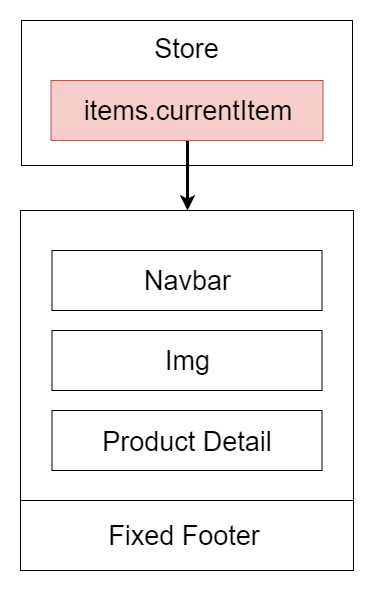

The diagram above was exported from draw.io. Its source (the exported page's mxGraphModel, read from the mxfile embedded in the PNG):
<mxGraphModel dx="1996" dy="1113" grid="1" gridSize="10" guides="1" tooltips="1" connect="1" arrows="1" fold="1" page="1" pageScale="1" pageWidth="827" pageHeight="1169" math="0" shadow="0">
  <root>
    <mxCell id="0" />
    <mxCell id="1" parent="0" />
    <mxCell id="n2TJcfIc2z7sXu8RBbt_-1" value="" style="rounded=0;whiteSpace=wrap;html=1;fontSize=27;" vertex="1" parent="1">
      <mxGeometry x="247" y="260" width="333" height="360" as="geometry" />
    </mxCell>
    <mxCell id="n2TJcfIc2z7sXu8RBbt_-4" value="" style="rounded=0;whiteSpace=wrap;html=1;" vertex="1" parent="1">
      <mxGeometry x="278.5" y="300" width="270" height="60" as="geometry" />
    </mxCell>
    <mxCell id="n2TJcfIc2z7sXu8RBbt_-6" value="Navbar" style="text;html=1;strokeColor=none;fillColor=none;align=center;verticalAlign=middle;whiteSpace=wrap;rounded=0;fontSize=27;" vertex="1" parent="1">
      <mxGeometry x="366" y="312.5" width="95" height="35" as="geometry" />
    </mxCell>
    <mxCell id="n2TJcfIc2z7sXu8RBbt_-12" value="" style="rounded=0;whiteSpace=wrap;html=1;fontSize=27;" vertex="1" parent="1">
      <mxGeometry x="248" y="70" width="331" height="145" as="geometry" />
    </mxCell>
    <mxCell id="n2TJcfIc2z7sXu8RBbt_-13" value="Store" style="text;html=1;strokeColor=none;fillColor=none;align=center;verticalAlign=middle;whiteSpace=wrap;rounded=0;fontSize=27;" vertex="1" parent="1">
      <mxGeometry x="366" y="80" width="95" height="35" as="geometry" />
    </mxCell>
    <mxCell id="n2TJcfIc2z7sXu8RBbt_-14" style="edgeStyle=orthogonalEdgeStyle;rounded=0;orthogonalLoop=1;jettySize=auto;html=1;exitX=0.5;exitY=1;exitDx=0;exitDy=0;entryX=0.5;entryY=0;entryDx=0;entryDy=0;fontSize=27;strokeWidth=3;" edge="1" parent="1" source="n2TJcfIc2z7sXu8RBbt_-15" target="n2TJcfIc2z7sXu8RBbt_-1">
      <mxGeometry relative="1" as="geometry" />
    </mxCell>
    <mxCell id="n2TJcfIc2z7sXu8RBbt_-15" value="items.currentItem" style="rounded=0;whiteSpace=wrap;html=1;fontSize=27;fillColor=#f8cecc;strokeColor=#b85450;" vertex="1" parent="1">
      <mxGeometry x="277.5" y="130" width="272" height="60" as="geometry" />
    </mxCell>
    <mxCell id="n2TJcfIc2z7sXu8RBbt_-16" value="" style="rounded=0;whiteSpace=wrap;html=1;" vertex="1" parent="1">
      <mxGeometry x="278.5" y="380" width="270" height="60" as="geometry" />
    </mxCell>
    <mxCell id="n2TJcfIc2z7sXu8RBbt_-17" value="Img" style="text;html=1;strokeColor=none;fillColor=none;align=center;verticalAlign=middle;whiteSpace=wrap;rounded=0;fontSize=27;" vertex="1" parent="1">
      <mxGeometry x="366" y="392.5" width="95" height="35" as="geometry" />
    </mxCell>
    <mxCell id="n2TJcfIc2z7sXu8RBbt_-18" value="" style="rounded=0;whiteSpace=wrap;html=1;fontSize=27;" vertex="1" parent="1">
      <mxGeometry x="247" y="550" width="333" height="70" as="geometry" />
    </mxCell>
    <mxCell id="n2TJcfIc2z7sXu8RBbt_-19" value="" style="rounded=0;whiteSpace=wrap;html=1;" vertex="1" parent="1">
      <mxGeometry x="278.5" y="460" width="270" height="60" as="geometry" />
    </mxCell>
    <mxCell id="n2TJcfIc2z7sXu8RBbt_-20" value="Product Detail" style="text;html=1;strokeColor=none;fillColor=none;align=center;verticalAlign=middle;whiteSpace=wrap;rounded=0;fontSize=27;" vertex="1" parent="1">
      <mxGeometry x="321.5" y="473" width="184" height="35" as="geometry" />
    </mxCell>
    <mxCell id="n2TJcfIc2z7sXu8RBbt_-21" value="Fixed Footer" style="text;html=1;strokeColor=none;fillColor=none;align=center;verticalAlign=middle;whiteSpace=wrap;rounded=0;fontSize=27;" vertex="1" parent="1">
      <mxGeometry x="318.5" y="567" width="184" height="35" as="geometry" />
    </mxCell>
  </root>
</mxGraphModel>